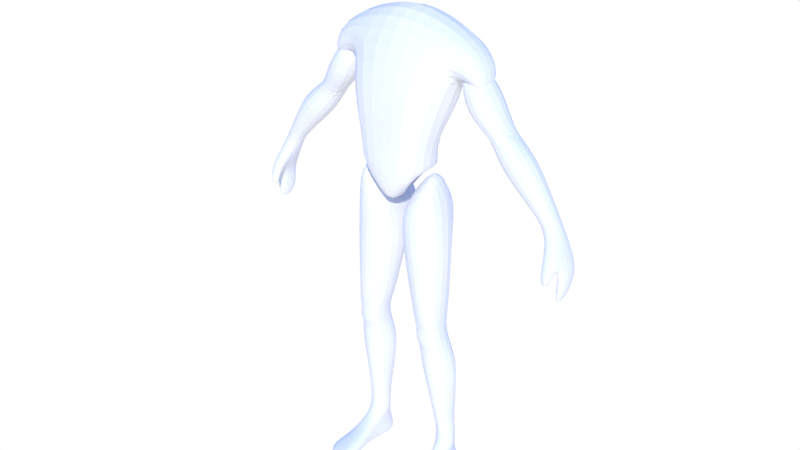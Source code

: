 # Source: template.blend  (saved by Blender 2.79.0; exported with 4.5.12 LTS)
import bpy
from mathutils import Matrix  # noqa: F401  (used for matrix-valued properties, if any)

bpy.ops.wm.read_factory_settings(use_empty=True)
scene = bpy.context.scene
scene.name = 'Scene'

# ---- collections
col_collection_1 = bpy.data.collections.new('Collection 1'); scene.collection.children.link(col_collection_1)

# ---- world
world_world = bpy.data.worlds.new('World'); scene.world = world_world
world_world.use_nodes = True; world_world.node_tree.nodes.clear()
_N = world_world.node_tree.nodes; _L = world_world.node_tree.links
n0 = _N.new('ShaderNodeTexCoord'); n0.name = 'Texture Coordinate'; n0.location = (-690, 325)
n1 = _N.new('ShaderNodeSeparateXYZ'); n1.name = 'Separate XYZ'; n1.location = (-145, 62)
n2 = _N.new('ShaderNodeMapping'); n2.name = 'Mapping'; n2.location = (-505, 125)
n3 = _N.new('ShaderNodeBackground'); n3.name = 'Background'; n3.location = (263, 69)
n4 = _N.new('ShaderNodeOutputWorld'); n4.name = 'World Output'; n4.location = (427, 207)
n5 = _N.new('ShaderNodeValToRGB'); n5.name = 'ColorRamp'; n5.location = (18, 293)
while len(n5.color_ramp.elements) > 1: n5.color_ramp.elements.remove(n5.color_ramp.elements[-1])
n5.color_ramp.elements[0].position = 0.0; n5.color_ramp.elements[0].color = (1.0, 1.0, 1.0, 1.0)
_e = n5.color_ramp.elements.new(0.1364); _e.color = (0.0, 0.1995, 1.0, 1.0)
_L.new(n3.outputs[0], n4.inputs[0])
_L.new(n0.outputs[0], n2.inputs[0])
_L.new(n2.outputs[0], n1.inputs[0])
_L.new(n1.outputs[2], n5.inputs[0])
_L.new(n5.outputs[0], n3.inputs[0])
n4.is_active_output = True
world_world.color = (0.05088, 0.05088, 0.05088)
world_world.use_sun_shadow = False
world_world.sun_shadow_jitter_overblur = 0.0
world_world.cycles.sampling_method = 'MANUAL'

# ---- meshes
me_cube = bpy.data.meshes.new('Cube')
me_cube.from_pydata([(0.6448, 0.1488, 2.382), (0.4633, 0.1464, 2.69), (1.003, 0.1224, 1.914), (0.1333, -0.1678, 3.075), (0.1647, -0.1678, 3.432), (0.1333, 0.1989, 3.075), (0.1647, 0.2416, 3.432), (0.6448, -0.00234, 2.382), (1.003, 0.01029, 1.914), (0.5294, 0.1488, 2.332), (0.8993, 0.1224, 1.879), (0.3193, -0.2197, 2.543), (0.3473, -0.05238, 2.875), (0.3193, 0.2153, 2.42), (0.3473, 0.1983, 2.875), (0.5294, -0.00234, 2.332), (0.8993, 0.01029, 1.879), (0.2318, -0.2001, 2.195), (0.1906, 0.1011, 2.21), (0.0, 0.2443, 2.498), (0.0, 0.3, 2.998), (0.0, -0.2197, 2.621), (0.0, -0.102, 2.998), (0.0, 0.08843, 2.287), (0.0, -0.2001, 2.195), (0.0, 0.1989, 3.032), (0.0, 0.2416, 3.489), (0.0, -0.1678, 3.032), (0.0, -0.1678, 3.489), (0.4633, -0.02192, 2.69), (0.3079, 0.1464, 2.678), (0.6993, 0.1518, 2.345), (0.3079, -0.02192, 2.678), (0.5579, 0.1529, 2.275), (0.5708, 0.1826, 2.576), (0.3752, 0.1826, 2.475), (0.5937, -0.07369, 2.523), (0.3981, -0.07369, 2.422), (0.9185, 0.1274, 2.064), (0.859, 0.1274, 1.965), (0.9185, -0.004588, 2.064), (0.859, -0.004588, 1.965), (0.3391, 0.1653, 2.651), (0.3415, -0.05879, 2.665), (0.5188, 0.1985, 2.722), (0.5188, -0.06187, 2.722), (0.5288, 0.1656, 2.498), (0.5312, -0.06828, 2.512), (0.6069, -0.04362, 2.176), (0.8051, 0.1555, 2.274), (0.6069, 0.1555, 2.176), (0.8051, -0.04362, 2.274), (0.2418, 0.05148, 2.091), (0.284, 0.07376, 1.065), (0.28, -0.1431, 2.086), (0.3007, -0.1086, 1.058), (0.04389, 0.1181, 1.98), (0.1444, 0.07527, 1.065), (0.05476, -0.1766, 1.791), (0.1288, -0.1086, 1.063), (0.2961, 0.09287, 1.222), (0.1207, 0.108, 1.188), (0.2937, -0.09324, 1.221), (0.07743, -0.06447, 1.185), (0.03256, -0.09105, 1.48), (0.313, 0.1176, 1.515), (0.03342, 0.1216, 1.478), (0.3056, -0.0966, 1.529), (0.02051, -0.09491, 1.666), (0.3023, 0.1472, 1.658), (-0.00538, 0.1771, 1.625), (0.2951, -0.109, 1.79), (0.3116, -0.07775, 0.9746), (0.3095, 0.09168, 0.9746), (0.135, 0.07449, 0.9603), (0.1363, -0.07775, 0.9603), (0.2104, -0.1164, 1.042), (0.3497, 0.06996, 0.217), (0.1402, 0.08478, 2.066), (0.3289, 0.05363, 0.2274), (0.2206, -0.1318, 0.9603), (0.1792, 0.06996, 0.2572), (0.1648, -0.1431, 1.97), (0.2012, 0.06822, 0.2572), (0.2946, 0.1198, 0.4255), (0.2096, 0.1198, 0.3927), (0.3034, 0.01132, 0.4483), (0.195, 0.01132, 0.4489), (0.1493, -0.03236, 0.7491), (0.3958, 0.1269, 0.7618), (0.06546, 0.1269, 0.8077), (0.32, -0.03236, 0.7457), (0.2165, -0.1917, 2.075), (0.2454, 0.07676, 2.083), (0.0, -0.2408, 2.091), (0.0, 0.105, 2.068), (0.05034, -0.08904, 1.874), (0.03615, 0.177, 1.974), (0.0, -0.2079, 1.778), (0.0, 0.1007, 1.956), (0.1101, 0.219, 1.792), (0.2389, 0.219, 1.8), (0.2148, -0.1232, 1.145), (0.03804, -0.06923, 1.932), (0.2578, 0.1476, 0.1407), (0.212, -0.1655, 1.188), (0.2803, -0.01868, 0.1791), (0.1803, -0.1883, 1.522), (0.226, -0.0495, 0.1633), (0.1499, -0.1946, 1.757), (0.224, -0.09237, 0.8833), (0.2342, 0.1442, 0.1249), (0.2716, -0.005322, 0.2522), (0.27, 0.1442, 0.2418), (0.2553, -0.02099, 0.4119), (0.341, -0.03293, 0.1699), (0.2317, -0.1059, 0.7881), (0.2814, 0.151, 0.1566), (0.0242, -0.06118, 1.999), (0.1526, -0.1166, 2.053), (0.1166, 0.04532, 2.079), (0.2566, 0.1808, -0.0007847), (0.2826, 0.0006355, 0.01767), (0.3326, 0.1917, -0.0007847), (0.2336, -0.06675, 0.04219), (0.1806, 0.1698, -0.0007847), (0.3486, -0.05017, 0.01767), (0.3203, -0.3597, 0.05675), (0.3207, -0.3623, -0.0007847), (0.2402, -0.3498, 0.06124), (0.4078, -0.2612, 0.0747), (0.2405, -0.3519, -0.0007847), (0.4079, -0.262, -0.0007847), (0.3033, -0.1432, 0.1025), (0.3794, -0.1323, 0.07743), (0.3791, -0.1302, -0.0007847), (0.303, -0.1411, -0.0007847), (0.2165, -0.1854, -0.0007847), (0.2167, -0.1869, 0.096), (1.057, 0.1505, 1.754), (1.057, -0.004588, 1.754), (0.9951, 0.1505, 1.713), (0.9951, -0.004588, 1.713), (1.067, 0.1388, 1.662), (1.072, -0.004588, 1.627), (0.994, 0.1388, 1.678), (0.9991, -0.004588, 1.644), (1.031, 0.123, 1.547), (1.038, -0.008595, 1.497), (0.9927, 0.123, 1.544), (1.0, -0.008595, 1.494), (0.9482, -0.08074, 1.739), (1.014, -0.1003, 1.754), (0.9881, -0.03545, 1.689), (1.033, -0.055, 1.704), (0.9587, -0.0826, 1.65), (1.003, -0.09828, 1.652), (0.9756, -0.04935, 1.644), (1.01, -0.06556, 1.648)], [], [(34, 1, 29, 36), (25, 26, 6, 5), (5, 6, 4, 3), (37, 32, 30, 35), (25, 5, 3, 27), (35, 30, 1, 34), (1, 30, 32, 29), (19, 20, 14, 42, 13), (13, 42, 43, 11), (16, 10, 141, 142), (51, 7, 15, 48), (17, 24, 94, 92), (19, 13, 18, 23), (31, 33, 9, 0), (13, 11, 17, 18), (50, 33, 31, 49), (48, 15, 33, 50), (14, 20, 22, 12), (11, 21, 24, 17), (11, 43, 12, 22, 21), (49, 31, 7, 51), (6, 26, 28, 4), (7, 36, 37, 15), (3, 4, 28, 27), (36, 29, 32, 37), (9, 35, 34, 0), (15, 37, 35, 9), (0, 34, 36, 7), (2, 38, 40, 8), (16, 41, 39, 10), (10, 39, 38, 2), (8, 40, 41, 16), (47, 46, 44, 45), (14, 12, 45, 44), (43, 42, 46, 47), (42, 14, 44, 46), (12, 43, 47, 45), (38, 49, 51, 40), (41, 48, 50, 39), (39, 50, 49, 38), (40, 51, 48, 41), (78, 56, 58, 82), (59, 75, 80, 76), (109, 82, 58, 68), (108, 111, 125, 124), (68, 58, 56, 70), (53, 60, 62, 55), (59, 63, 61, 57), (56, 78, 52, 101, 100), (102, 105, 63, 59), (60, 65, 67, 62), (63, 64, 66, 61), (57, 61, 60, 53), (105, 107, 64, 63), (65, 69, 71, 67), (64, 68, 70, 66), (61, 66, 65, 60), (107, 109, 68, 64), (55, 102, 59, 76), (66, 70, 69, 65), (59, 57, 74, 75), (53, 55, 72, 73), (75, 110, 72, 80), (83, 81, 111, 108), (116, 110, 75, 88), (57, 53, 73, 74), (88, 75, 74, 90), (89, 73, 72, 91), (77, 84, 86, 79), (83, 87, 85, 81), (113, 84, 77), (112, 114, 87, 83), (84, 89, 91, 86), (87, 88, 90, 85), (90, 74, 73, 89), (114, 116, 88, 87), (95, 93, 97, 99), (23, 18, 93, 95), (18, 17, 92, 93), (99, 97, 96, 98), (93, 92, 119, 120), (92, 94, 98, 96), (69, 101, 52, 54, 71), (85, 90, 89, 84, 113), (70, 56, 100), (72, 55, 76, 80), (96, 97, 118, 103), (86, 91, 116, 114), (97, 93, 120, 118), (79, 86, 114, 112), (81, 85, 113), (120, 119, 103, 118), (91, 72, 110, 116), (113, 77, 117, 104), (81, 113, 104, 111), (67, 71, 109, 107), (112, 83, 108, 106), (62, 67, 107, 105), (79, 112, 106, 115), (55, 62, 105, 102), (77, 79, 115, 117), (136, 135, 132, 128), (71, 54, 82, 109), (52, 78, 82, 54), (69, 70, 100, 101), (92, 96, 103, 119), (121, 123, 126, 122), (125, 121, 122, 124), (117, 115, 126, 123), (134, 133, 127, 130), (111, 104, 121, 125), (104, 117, 123, 121), (130, 127, 128, 132), (127, 129, 131, 128), (137, 136, 128, 131), (138, 137, 131, 129), (135, 134, 130, 132), (133, 138, 129, 127), (106, 108, 138, 133), (126, 115, 134, 135), (108, 124, 137, 138), (124, 122, 136, 137), (115, 106, 133, 134), (122, 126, 135, 136), (140, 142, 146, 144), (2, 8, 140, 139), (142, 140, 154, 153), (10, 2, 139, 141), (145, 143, 147, 149), (139, 140, 144, 143), (141, 139, 143, 145), (142, 141, 145, 146), (149, 147, 148, 150), (146, 145, 149, 150), (144, 146, 150, 148), (143, 144, 148, 147), (152, 151, 155, 156), (16, 142, 153, 151), (8, 16, 151, 152), (140, 8, 152, 154), (156, 155, 157, 158), (154, 152, 156, 158), (153, 154, 158, 157), (151, 153, 157, 155), (7, 31, 0), (33, 15, 9)])
me_cube.use_remesh_preserve_volume = False
me_cube.use_remesh_preserve_attributes = False
me_cube.use_mirror_vertex_groups = False
me_cube.update()
arm_metarig = bpy.data.armatures.new('metarig')  # bones are not reproduced

# ---- objects
ob_metarig = bpy.data.objects.new('metarig', arm_metarig)
ob_cube = bpy.data.objects.new('Cube', me_cube)

# ---- transforms, parenting, visibility, modifiers, constraints
ob_metarig.location = (0.0, 0.0, 0.0)
ob_metarig.display_type = 'WIRE'
ob_metarig.lineart.crease_threshold = 0.0
ob_cube.parent = ob_metarig
ob_cube.location = (0.0, 0.0, 0.0)
ob_cube.lineart.crease_threshold = 0.0
_vg = ob_cube.vertex_groups.new(name='waist')
for _i, _w in zip([17, 18, 23, 24, 52, 54, 56, 58, 68, 69, 70, 71, 78, 82, 92, 93, 94, 95, 96, 97, 98, 99, 100, 101, 103, 109, 118, 119, 120], [0.4349, 0.1976, 0.1123, 0.2691, 0.7526, 0.7134, 0.2478, 0.2875, 0.0, 0.02217, 0.0, 0.3102, 0.6516, 0.6154, 0.8193, 0.7713, 0.8334, 0.8823, 0.9343, 0.9829, 1.0, 0.9997, 0.1099, 0.3256, 0.9332, 0.3206, 0.9632, 0.8815, 0.8888]): _vg.add([_i], _w, 'REPLACE')
_vg = ob_cube.vertex_groups.new(name='upper torso')
for _i, _w in zip([11, 13, 14, 17, 18, 19, 20, 21, 22, 23, 24, 92, 93, 94, 95, 96, 98, 103, 118, 119, 120], [0.9998, 0.9992, 0.0825, 0.4685, 0.6644, 0.9999, 0.8542, 0.955, 0.1536, 0.84, 0.6505, 0.1515, 0.1749, 0.1583, 0.1085, 0.05559, 0.08109, 0.05649, 0.01221, 0.0994, 0.09204]): _vg.add([_i], _w, 'REPLACE')
_vg = ob_cube.vertex_groups.new(name='neck')
_vg = ob_cube.vertex_groups.new(name='head')
_vg.add([3, 4, 5, 6, 25, 26, 27, 28], 1.0, 'REPLACE')
_vg = ob_cube.vertex_groups.new(name='clavicle.L')
for _i, _w in zip([11, 12, 14, 20, 21, 22, 42, 43, 44, 45, 46, 47], [0.01695, 0.9277, 0.756, 0.1248, 0.1527, 0.8171, 0.08152, 0.7912, 0.08971, 0.1844, 0.05668, 0.2591]): _vg.add([_i], _w, 'REPLACE')
_vg = ob_cube.vertex_groups.new(name='upper_arm.L')
for _i, _w in zip([0, 1, 7, 9, 12, 13, 14, 15, 29, 30, 31, 32, 33, 34, 35, 36, 37, 42, 43, 44, 45, 46, 47, 48, 51], [0.9425, 0.9995, 0.8657, 0.9413, 0.04231, 0.0779, 0.1522, 0.8982, 0.9983, 0.9984, 0.1322, 0.9975, 0.08877, 0.9966, 0.997, 0.9872, 0.9914, 0.8386, 0.107, 0.8935, 0.7992, 0.9252, 0.6935, 0.04654, 0.04358]): _vg.add([_i], _w, 'REPLACE')
_vg = ob_cube.vertex_groups.new(name='forearm.L')
for _i, _w in zip([0, 2, 7, 8, 9, 10, 15, 16, 31, 33, 38, 39, 40, 41, 48, 49, 50, 51], [0.488, 0.02962, 0.7633, 0.02531, 0.06597, 0.03326, 0.415, 0.03854, 1.0, 1.0, 0.9788, 0.9794, 0.9723, 0.9694, 1.0, 1.0, 1.0, 1.0]): _vg.add([_i], _w, 'REPLACE')
_vg = ob_cube.vertex_groups.new(name='hand.L')
for _i, _w in zip([2, 8, 10, 16, 40, 41, 139, 140, 141, 142, 143, 145, 151], [0.9673, 0.9401, 0.9597, 0.901, 0.0007468, 0.006296, 0.9189, 0.4714, 0.883, 0.1747, 0.05688, 0.07536, 0.009605]): _vg.add([_i], _w, 'REPLACE')
_vg = ob_cube.vertex_groups.new(name='fingers.L')
for _i, _w in zip([139, 140, 141, 142, 143, 144, 145, 146, 147, 148, 149, 150], [0.06603, 0.4091, 0.06899, 0.1261, 0.8609, 0.5355, 0.8493, 0.7765, 0.04716, 0.0596, 0.05936, 0.07148]): _vg.add([_i], _w, 'REPLACE')
_vg = ob_cube.vertex_groups.new(name='finger_tips.L')
for _i, _w in zip([143, 144, 145, 146, 147, 148, 149, 150], [0.07864, 0.4428, 0.06045, 0.1513, 0.9478, 0.9377, 0.935, 0.9229]): _vg.add([_i], _w, 'REPLACE')
_vg = ob_cube.vertex_groups.new(name='thumb.L')
for _i, _w in zip([16, 140, 141, 142, 146, 151, 152, 153, 154, 155], [0.06802, 0.07109, 0.01356, 0.5176, 0.03222, 0.8643, 0.9348, 0.126, 0.1151, 0.006174]): _vg.add([_i], _w, 'REPLACE')
_vg = ob_cube.vertex_groups.new(name='thumb_tip.L')
for _i, _w in zip([140, 142, 151, 152, 153, 154, 155, 156, 157, 158], [0.0183, 0.1647, 0.1023, 0.02807, 0.8634, 0.8411, 0.9705, 0.978, 1.01, 0.9906]): _vg.add([_i], _w, 'REPLACE')
_vg = ob_cube.vertex_groups.new(name='clavicle.R')
_vg = ob_cube.vertex_groups.new(name='upper_arm.R')
_vg = ob_cube.vertex_groups.new(name='forearm.R')
_vg = ob_cube.vertex_groups.new(name='hand.R')
_vg = ob_cube.vertex_groups.new(name='fingers.R')
_vg = ob_cube.vertex_groups.new(name='finger_tips.R')
_vg = ob_cube.vertex_groups.new(name='thumb.R')
_vg = ob_cube.vertex_groups.new(name='thumb_tip.R')
_vg = ob_cube.vertex_groups.new(name='breast.L')
for _i, _w in zip([11, 13, 17, 18, 19, 21, 23, 24, 42, 43, 47, 92, 93], [0.9193, 0.7987, 0.09038, 0.1246, 0.1672, 0.2248, 0.03181, 0.06555, 0.06235, 0.08875, 0.03385, 0.002545, 0.01584]): _vg.add([_i], _w, 'REPLACE')
_vg = ob_cube.vertex_groups.new(name='breast.R')
_vg = ob_cube.vertex_groups.new(name='thigh.L')
for _i, _w in zip([52, 53, 54, 55, 56, 57, 58, 59, 60, 61, 62, 63, 64, 65, 66, 67, 68, 69, 70, 71, 72, 73, 74, 75, 76, 78, 80, 82, 100, 101, 102, 105, 107, 109], [1.0, 0.9109, 1.0, 0.9094, 1.0, 0.9103, 1.0, 0.9121, 0.9948, 0.9934, 0.9952, 0.9937, 0.9996, 0.9997, 0.9995, 0.9998, 1.0, 1.0, 0.9999, 1.0, 0.07681, 0.08056, 0.08652, 0.07551, 0.724, 1.0, 0.2704, 1.0, 1.0, 1.0, 0.9637, 0.9965, 0.9998, 1.0]): _vg.add([_i], _w, 'REPLACE')
_vg = ob_cube.vertex_groups.new(name='shin.L')
for _i, _w in zip([53, 55, 57, 59, 72, 73, 74, 75, 76, 77, 79, 80, 81, 83, 84, 85, 86, 87, 88, 89, 90, 91, 102, 104, 108, 110, 111, 112, 113, 114, 116, 117, 121, 123, 125], [0.08911, 0.0906, 0.08973, 0.08792, 0.9232, 0.9195, 0.9137, 0.9245, 0.276, 0.4887, 0.2363, 0.7297, 0.9315, 0.9507, 0.9879, 0.9821, 0.9923, 0.9985, 0.998, 0.9971, 1.001, 0.998, 0.02268, 0.1597, 0.004477, 0.9758, 0.1797, 0.8293, 0.9398, 1.001, 0.9993, 0.1451, 0.07692, 0.07334, 0.0836]): _vg.add([_i], _w, 'REPLACE')
_vg = ob_cube.vertex_groups.new(name='thigh.R')
_vg = ob_cube.vertex_groups.new(name='shin.R')
_vg = ob_cube.vertex_groups.new(name='foot.L')
for _i, _w in zip([77, 79, 81, 83, 104, 106, 108, 111, 112, 113, 115, 117, 121, 122, 123, 124, 125, 126, 129, 130, 131, 132, 133, 134, 135, 136, 137, 138], [0.5112, 0.7635, 0.06822, 0.04847, 0.8347, 0.9955, 0.972, 0.8146, 0.1706, 0.06037, 0.9796, 0.8495, 0.9068, 0.9296, 0.9074, 0.9078, 0.8964, 0.9285, 0.07515, 0.1447, 0.01454, 0.1022, 0.967, 0.8895, 0.5464, 0.4902, 0.2458, 0.783]): _vg.add([_i], _w, 'REPLACE')
_vg = ob_cube.vertex_groups.new(name='toe.L')
for _i, _w in zip([122, 124, 126, 127, 128, 129, 130, 131, 132, 133, 134, 135, 136, 137, 138], [0.05461, 0.08027, 0.06001, 0.9901, 0.9927, 0.9247, 0.8552, 0.9677, 0.8978, 0.01538, 0.1097, 0.4531, 0.5095, 0.754, 0.2156]): _vg.add([_i], _w, 'REPLACE')
_vg = ob_cube.vertex_groups.new(name='foot.R')
_vg = ob_cube.vertex_groups.new(name='toe.R')
_m = ob_cube.modifiers.new('Mirror', 'MIRROR')
_m.use_clip = True
_m = ob_cube.modifiers.new('Subsurf', 'SUBSURF')
_m.uv_smooth = 'PRESERVE_CORNERS'
_m.quality = 2
_m.show_only_control_edges = False
_m = ob_cube.modifiers.new('Armature', 'ARMATURE')
_m.object = ob_metarig

# ---- collection membership
col_collection_1.objects.link(ob_metarig)
col_collection_1.objects.link(ob_cube)

# ---- scene / render settings (as saved in the file)
scene.frame_start = 1; scene.frame_end = 24; scene.frame_set(1)
scene.render.engine = 'CYCLES'
scene.render.resolution_percentage = 50
scene.render.dither_intensity = 0.0
scene.cycles.use_denoising = False
scene.cycles.samples = 128
scene.cycles.sampling_pattern = 'TABULATED_SOBOL'
scene.cycles.use_adaptive_sampling = False
scene.cycles.use_light_tree = False
scene.cycles.blur_glossy = 0.0
scene.cycles.sample_clamp_indirect = 0.0
scene.view_settings.view_transform = 'Standard'
bpy.context.view_layer.update()

# ---- added for rendering (the .blend has no active camera and no usable light): camera, sun
cam_auto = bpy.data.cameras.new('AutoCamera')
cam_auto.lens = 50.0
cam_auto.sensor_width = 36.0
cam_auto.clip_end = 1000.0
ob_auto_camera = bpy.data.objects.new('AutoCamera', cam_auto)
scene.collection.objects.link(ob_auto_camera)
ob_auto_camera.location = (3.60899, -4.38688, 4.56875)
ob_auto_camera.rotation_euler = (1.09748, -7.21219e-08, 0.694738)
scene.camera = ob_auto_camera
light_auto_sun = bpy.data.lights.new('AutoSun', 'SUN')
light_auto_sun.energy = 3.0
light_auto_sun.angle = 0.0523599
ob_auto_sun = bpy.data.objects.new('AutoSun', light_auto_sun)
scene.collection.objects.link(ob_auto_sun)
ob_auto_sun.rotation_euler = (0.872665, 0.174533, 0.523599)
bpy.context.view_layer.update()
